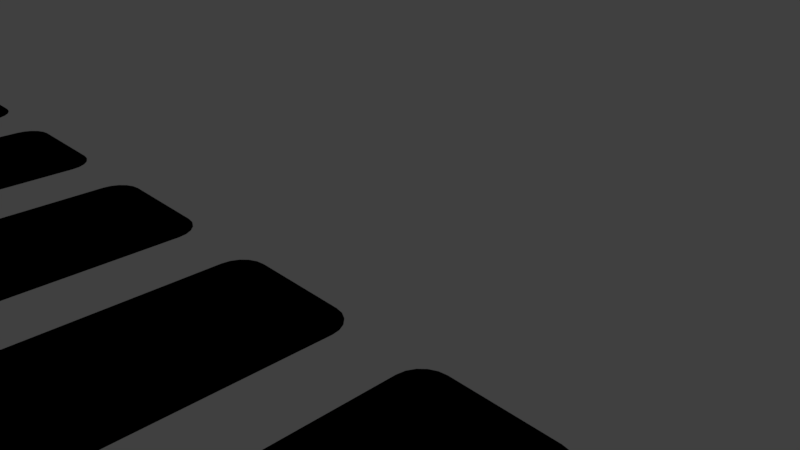 # Source: Projekty_wszystkich.blend  (saved by Blender 2.79.0; exported with 4.5.12 LTS)
import bpy
from mathutils import Matrix  # noqa: F401  (used for matrix-valued properties, if any)

bpy.ops.wm.read_factory_settings(use_empty=True)
scene = bpy.context.scene
scene.name = 'Scene'

# ---- collections
col_collection_1 = bpy.data.collections.new('Collection 1'); scene.collection.children.link(col_collection_1)

# ---- materials (node trees are filled in below, after node groups)
mat_ty = bpy.data.materials.new('tył')
mat_ty.alpha_threshold = 0.0
mat_ty.use_transparent_shadow = False
mat_ty.roughness = 0.5
mat_9 = bpy.data.materials.new('9')
mat_9.alpha_threshold = 0.0
mat_9.use_transparent_shadow = False
mat_9.roughness = 0.5
mat_8 = bpy.data.materials.new('8')
mat_8.alpha_threshold = 0.0
mat_8.use_transparent_shadow = False
mat_8.roughness = 0.5
mat_7 = bpy.data.materials.new('7')
mat_7.alpha_threshold = 0.0
mat_7.use_transparent_shadow = False
mat_7.roughness = 0.5
mat_6 = bpy.data.materials.new('6')
mat_6.alpha_threshold = 0.0
mat_6.use_transparent_shadow = False
mat_6.roughness = 0.5
mat_5 = bpy.data.materials.new('5')
mat_5.alpha_threshold = 0.0
mat_5.use_transparent_shadow = False
mat_5.diffuse_color = (0.8, 0.3211, 0.05056, 1.0)
mat_5.roughness = 0.5
mat_4 = bpy.data.materials.new('4')
mat_4.alpha_threshold = 0.0
mat_4.use_transparent_shadow = False
mat_4.roughness = 0.5
mat_3 = bpy.data.materials.new('3')
mat_3.alpha_threshold = 0.0
mat_3.use_transparent_shadow = False
mat_3.roughness = 0.5
mat_2 = bpy.data.materials.new('2')
mat_2.alpha_threshold = 0.0
mat_2.use_transparent_shadow = False
mat_2.roughness = 0.5
mat_1 = bpy.data.materials.new('1')
mat_1.alpha_threshold = 0.0
mat_1.use_transparent_shadow = False
mat_1.roughness = 0.5
mat_1.line_color = (0.0, 0.0, 0.0, 1.0)
mat_0 = bpy.data.materials.new('0')
mat_0.alpha_threshold = 0.0
mat_0.use_transparent_shadow = False
mat_0.roughness = 0.5

# ---- material node trees
mat_ty.use_nodes = True; mat_ty.node_tree.nodes.clear()
_N = mat_ty.node_tree.nodes; _L = mat_ty.node_tree.links
n0 = _N.new('NodeUndefined'); n0.name = 'Output'; n0.location = (300, 300)
n0.inputs[1].default_value = 1.0
n1 = _N.new('NodeUndefined'); n1.name = 'Material'; n1.location = (10, 300)
n1.inputs[1].default_value = (1.0, 1.0, 1.0, 1.0)
n1.inputs[2].default_value = 0.8
n1.inputs[3].default_value = (0.0, 0.0, 0.0)
n2 = _N.new('NodeUndefined'); n2.name = 'Texture'; n2.location = (-246, 241)
n2.inputs[0].default_value = (0.0, 0.0, 0.0)
_L.new(n1.outputs[0], n0.inputs[0])
_L.new(n2.outputs[1], n1.inputs[0])
mat_9.use_nodes = True; mat_9.node_tree.nodes.clear()
_N = mat_9.node_tree.nodes; _L = mat_9.node_tree.links
n0 = _N.new('NodeUndefined'); n0.name = 'Output'; n0.location = (300, 300)
n0.inputs[1].default_value = 1.0
n1 = _N.new('NodeUndefined'); n1.name = 'Texture'; n1.location = (-254, 266)
n1.inputs[0].default_value = (0.0, 0.0, 0.0)
n2 = _N.new('NodeUndefined'); n2.name = 'Material'; n2.location = (10, 300)
n2.inputs[1].default_value = (1.0, 1.0, 1.0, 1.0)
n2.inputs[2].default_value = 0.8
n2.inputs[3].default_value = (0.0, 0.0, 0.0)
_L.new(n2.outputs[0], n0.inputs[0])
_L.new(n1.outputs[1], n2.inputs[0])
mat_8.use_nodes = True; mat_8.node_tree.nodes.clear()
_N = mat_8.node_tree.nodes; _L = mat_8.node_tree.links
n0 = _N.new('NodeUndefined'); n0.name = 'Output'; n0.location = (300, 300)
n0.inputs[1].default_value = 1.0
n1 = _N.new('NodeUndefined'); n1.name = 'Material'; n1.location = (10, 300)
n1.inputs[1].default_value = (1.0, 1.0, 1.0, 1.0)
n1.inputs[2].default_value = 0.8
n1.inputs[3].default_value = (0.0, 0.0, 0.0)
n2 = _N.new('NodeUndefined'); n2.name = 'Texture'; n2.location = (-235, 259)
n2.inputs[0].default_value = (0.0, 0.0, 0.0)
_L.new(n1.outputs[0], n0.inputs[0])
_L.new(n2.outputs[1], n1.inputs[0])
mat_7.use_nodes = True; mat_7.node_tree.nodes.clear()
_N = mat_7.node_tree.nodes; _L = mat_7.node_tree.links
n0 = _N.new('NodeUndefined'); n0.name = 'Material'; n0.location = (10, 300)
n0.inputs[1].default_value = (1.0, 1.0, 1.0, 1.0)
n0.inputs[2].default_value = 0.8
n0.inputs[3].default_value = (0.0, 0.0, 0.0)
n1 = _N.new('NodeUndefined'); n1.name = 'Texture'; n1.location = (-227, 266)
n1.inputs[0].default_value = (0.0, 0.0, 0.0)
n2 = _N.new('NodeUndefined'); n2.name = 'Output'; n2.location = (300, 300)
n2.inputs[1].default_value = 1.0
_L.new(n0.outputs[0], n2.inputs[0])
_L.new(n1.outputs[1], n0.inputs[0])
mat_6.use_nodes = True; mat_6.node_tree.nodes.clear()
_N = mat_6.node_tree.nodes; _L = mat_6.node_tree.links
n0 = _N.new('NodeUndefined'); n0.name = 'Output'; n0.location = (300, 300)
n0.inputs[1].default_value = 1.0
n1 = _N.new('NodeUndefined'); n1.name = 'Texture'; n1.location = (-254, 305)
n1.inputs[0].default_value = (0.0, 0.0, 0.0)
n2 = _N.new('NodeUndefined'); n2.name = 'Material'; n2.location = (48, 303)
n2.inputs[1].default_value = (1.0, 1.0, 1.0, 1.0)
n2.inputs[2].default_value = 0.8
n2.inputs[3].default_value = (0.0, 0.0, 0.0)
_L.new(n2.outputs[0], n0.inputs[0])
_L.new(n1.outputs[1], n2.inputs[0])
mat_5.use_nodes = True; mat_5.node_tree.nodes.clear()
_N = mat_5.node_tree.nodes; _L = mat_5.node_tree.links
n0 = _N.new('NodeUndefined'); n0.name = 'Output'; n0.location = (300, 300)
n0.inputs[1].default_value = 1.0
n1 = _N.new('NodeUndefined'); n1.name = 'Material'; n1.location = (10, 300)
n1.inputs[1].default_value = (1.0, 1.0, 1.0, 1.0)
n1.inputs[2].default_value = 0.8
n1.inputs[3].default_value = (0.0, 0.0, 0.0)
n2 = _N.new('NodeUndefined'); n2.name = 'Texture'; n2.location = (-194, 281)
n2.inputs[0].default_value = (0.0, 0.0, 0.0)
_L.new(n1.outputs[0], n0.inputs[0])
_L.new(n2.outputs[1], n1.inputs[0])
mat_4.use_nodes = True; mat_4.node_tree.nodes.clear()
_N = mat_4.node_tree.nodes; _L = mat_4.node_tree.links
n0 = _N.new('NodeUndefined'); n0.name = 'Material'; n0.location = (10, 300)
n0.inputs[1].default_value = (1.0, 1.0, 1.0, 1.0)
n0.inputs[2].default_value = 0.8
n0.inputs[3].default_value = (0.0, 0.0, 0.0)
n1 = _N.new('NodeUndefined'); n1.name = 'Output'; n1.location = (300, 300)
n1.inputs[1].default_value = 1.0
n2 = _N.new('NodeUndefined'); n2.name = 'Texture'; n2.location = (-251, 259)
n2.inputs[0].default_value = (0.0, 0.0, 0.0)
_L.new(n0.outputs[0], n1.inputs[0])
_L.new(n2.outputs[1], n0.inputs[0])
mat_3.use_nodes = True; mat_3.node_tree.nodes.clear()
_N = mat_3.node_tree.nodes; _L = mat_3.node_tree.links
n0 = _N.new('NodeUndefined'); n0.name = 'Texture'; n0.location = (-202, 275)
n0.inputs[0].default_value = (0.0, 0.0, 0.0)
n1 = _N.new('NodeUndefined'); n1.name = 'Material'; n1.location = (10, 300)
n1.inputs[1].default_value = (1.0, 1.0, 1.0, 1.0)
n1.inputs[2].default_value = 0.8
n1.inputs[3].default_value = (0.0, 0.0, 0.0)
n2 = _N.new('NodeUndefined'); n2.name = 'Output'; n2.location = (300, 300)
n2.inputs[1].default_value = 1.0
_L.new(n0.outputs[1], n1.inputs[0])
_L.new(n1.outputs[0], n2.inputs[0])
mat_2.use_nodes = True; mat_2.node_tree.nodes.clear()
_N = mat_2.node_tree.nodes; _L = mat_2.node_tree.links
n0 = _N.new('NodeUndefined'); n0.name = 'Output'; n0.location = (300, 300)
n0.inputs[1].default_value = 1.0
n1 = _N.new('NodeUndefined'); n1.name = 'Material'; n1.location = (10, 300)
n1.inputs[1].default_value = (1.0, 1.0, 1.0, 1.0)
n1.inputs[2].default_value = 0.8
n1.inputs[3].default_value = (0.0, 0.0, 0.0)
n2 = _N.new('NodeUndefined'); n2.name = 'Texture'; n2.location = (-200, 256)
n2.inputs[0].default_value = (0.0, 0.0, 0.0)
_L.new(n1.outputs[0], n0.inputs[0])
_L.new(n2.outputs[1], n1.inputs[0])
mat_1.use_nodes = True; mat_1.node_tree.nodes.clear()
_N = mat_1.node_tree.nodes; _L = mat_1.node_tree.links
n0 = _N.new('NodeUndefined'); n0.name = 'Output'; n0.location = (300, 300)
n0.inputs[1].default_value = 1.0
n1 = _N.new('NodeUndefined'); n1.name = 'Material'; n1.location = (10, 300)
n1.inputs[0].default_value = (0.8, 0.8, 0.8, 1.0)
n1.inputs[1].default_value = (1.0, 1.0, 1.0, 1.0)
n1.inputs[2].default_value = 0.8
n1.inputs[3].default_value = (0.0, 0.0, 0.0)
_L.new(n1.outputs[0], n0.inputs[0])
mat_0.use_nodes = True; mat_0.node_tree.nodes.clear()
_N = mat_0.node_tree.nodes; _L = mat_0.node_tree.links
n0 = _N.new('NodeUndefined'); n0.name = 'Output'; n0.location = (278, 289)
n0.inputs[1].default_value = 1.0
n1 = _N.new('NodeUndefined'); n1.name = 'Material'; n1.location = (-12, 289)
n1.inputs[1].default_value = (1.0, 1.0, 1.0, 1.0)
n1.inputs[2].default_value = 0.8
n1.inputs[3].default_value = (0.0, 0.0, 0.0)
n2 = _N.new('NodeUndefined'); n2.name = 'Texture'; n2.location = (-239, 210)
n2.inputs[0].default_value = (0.0, 0.0, 0.0)
_L.new(n1.outputs[0], n0.inputs[0])
_L.new(n2.outputs[1], n1.inputs[0])

# ---- world
world_world = bpy.data.worlds.new('World'); scene.world = world_world
world_world.color = (0.05088, 0.05088, 0.05088)
world_world.use_sun_shadow = False
world_world.sun_shadow_jitter_overblur = 0.0
world_world.cycles.sampling_method = 'MANUAL'

# ---- cameras
cam_camera = bpy.data.cameras.new('Camera')
cam_camera.clip_end = 100.0
cam_camera.lens = 35.0
cam_camera.sensor_width = 32.0
cam_camera.sensor_height = 18.0
cam_camera.ortho_scale = 7.314
cam_camera.dof.focus_distance = 0.0
cam_camera.dof.aperture_fstop = 128.0

# ---- lights
light_lamp_001 = bpy.data.lights.new('Lamp.001', 'POINT')
light_lamp_001.transmission_factor = 0.0
light_lamp_001.cutoff_distance = 30.0
light_lamp_001.energy = 100.0
light_lamp_001.shadow_buffer_clip_start = 1.001
light_lamp_001.shadow_soft_size = 0.1
light_lamp_001.shadow_maximum_resolution = 0.006
light_lamp_001.use_absolute_resolution = True
light_point_001 = bpy.data.lights.new('Point.001', 'POINT')
light_point_001.transmission_factor = 0.0
light_point_001.energy = 100.0
light_point_001.shadow_buffer_clip_start = 0.5
light_point_001.shadow_soft_size = 0.1
light_point_001.shadow_maximum_resolution = 0.006
light_point_001.use_absolute_resolution = True
light_point = bpy.data.lights.new('Point', 'POINT')
light_point.transmission_factor = 0.0
light_point.energy = 100.0
light_point.shadow_buffer_clip_start = 0.5
light_point.shadow_soft_size = 0.1
light_point.shadow_maximum_resolution = 0.006
light_point.use_absolute_resolution = True
light_lamp = bpy.data.lights.new('Lamp', 'POINT')
light_lamp.transmission_factor = 0.0
light_lamp.cutoff_distance = 30.0
light_lamp.energy = 100.0
light_lamp.shadow_buffer_clip_start = 1.001
light_lamp.shadow_soft_size = 0.1
light_lamp.shadow_maximum_resolution = 0.006
light_lamp.use_absolute_resolution = True

# ---- meshes
me_plane_010 = bpy.data.meshes.new('Plane.010')
me_plane_010.from_pydata([(-0.7224, -2.003, 0.0), (-1.071, -1.654, 0.0), (-0.8301, -1.986, 0.0), (-0.9273, -1.936, 0.0), (-1.004, -1.859, 0.0), (-1.054, -1.762, 0.0), (0.971, -1.654, 0.0), (0.6224, -2.003, 0.0), (0.954, -1.762, 0.0), (0.9044, -1.859, 0.0), (0.8273, -1.936, 0.0), (0.7301, -1.986, 0.0), (-1.071, 1.65, 0.0), (-0.7224, 1.999, 0.0), (-1.054, 1.758, 0.0), (-1.004, 1.855, 0.0), (-0.9273, 1.932, 0.0), (-0.8301, 1.982, 0.0), (0.6224, 1.999, 0.0), (0.971, 1.65, 0.0), (0.7301, 1.982, 0.0), (0.8273, 1.932, 0.0), (0.9044, 1.855, 0.0), (0.954, 1.758, 0.0), (-1.071, -1.654, 0.01296), (-0.7224, -2.003, 0.01296), (-1.054, -1.762, 0.01296), (-1.004, -1.859, 0.01296), (-0.9273, -1.936, 0.01296), (-0.8301, -1.986, 0.01296), (-0.7224, 1.999, 0.01296), (-1.071, 1.65, 0.01296), (-0.8301, 1.982, 0.01296), (-0.9273, 1.932, 0.01296), (-1.004, 1.855, 0.01296), (-1.054, 1.758, 0.01296), (0.971, 1.65, 0.01296), (0.6224, 1.999, 0.01296), (0.954, 1.758, 0.01296), (0.9044, 1.855, 0.01296), (0.8273, 1.932, 0.01296), (0.7301, 1.982, 0.01296), (0.6224, -2.003, 0.01296), (0.971, -1.654, 0.01296), (0.7301, -1.986, 0.01296), (0.8273, -1.936, 0.01296), (0.9044, -1.859, 0.01296), (0.954, -1.762, 0.01296)], [], [(0, 7, 42, 25), (24, 26, 27, 28, 29, 25, 42, 44, 45, 46, 47, 43, 36, 38, 39, 40, 41, 37, 30, 32, 33, 34, 35, 31), (6, 19, 36, 43), (18, 13, 30, 37), (0, 2, 3, 4, 5, 1, 12, 14, 15, 16, 17, 13, 18, 20, 21, 22, 23, 19, 6, 8, 9, 10, 11, 7), (12, 31, 35, 14), (14, 35, 34, 15), (15, 34, 33, 16), (16, 33, 32, 17), (17, 32, 30, 13), (36, 19, 23, 38), (38, 23, 22, 39), (39, 22, 21, 40), (40, 21, 20, 41), (41, 20, 18, 37), (6, 43, 47, 8), (8, 47, 46, 9), (9, 46, 45, 10), (10, 45, 44, 11), (11, 44, 42, 7), (24, 1, 5, 26), (26, 5, 4, 27), (27, 4, 3, 28), (28, 3, 2, 29), (29, 2, 0, 25), (12, 1, 24, 31)])
_uv = me_plane_010.uv_layers.new(name='UVMap')
_uv.uv.foreach_set('vector', [2.071, 1.09, 2.071, 0.7558, 2.075, 0.7558, 2.075, 1.09, 0.6642, 0.9109, 0.66, 0.9378, 0.648, 0.9621, 0.6293, 0.9814, 0.6057, 0.9938, 0.5796, 0.998, 0.3297, 0.998, 0.3036, 0.9938, 0.28, 0.9814, 0.2613, 0.9621, 0.2493, 0.9378, 0.2451, 0.9109, 0.2451, 0.08514, 0.2493, 0.05822, 0.2613, 0.03393, 0.28, 0.01466, 0.3036, 0.00228, 0.3297, -0.001984, 0.5796, -0.001984, 0.6057, 0.00228, 0.6293, 0.01466, 0.648, 0.03393, 0.66, 0.05822, 0.6642, 0.08514, 2.065, 1.146, 2.065, 0.3205, 2.068, 0.3205, 2.068, 1.146, 2.075, 0.2989, 2.075, 0.6327, 2.071, 0.6327, 2.071, 0.2989, 0.3137, 0.9206, 0.2866, 0.9215, 0.2636, 0.9153, 0.2468, 0.9024, 0.238, 0.8842, 0.238, 0.8624, 0.2373, 0.1319, 0.2461, 0.1086, 0.2629, 0.08622, 0.2859, 0.06684, 0.313, 0.05239, 0.3415, 0.04428, 0.7323, 0.04532, 0.7594, 0.04434, 0.7824, 0.05059, 0.7992, 0.06346, 0.808, 0.08168, 0.808, 0.1035, 0.8087, 0.834, 0.7999, 0.8573, 0.7831, 0.8797, 0.7601, 0.899, 0.733, 0.9135, 0.7045, 0.9216, 2.071, 0.3012, 2.068, 0.3012, 2.068, 0.2743, 2.071, 0.2743, 2.071, 0.2743, 2.068, 0.2743, 2.068, 0.25, 2.071, 0.25, 2.075, 0.7069, 2.071, 0.7069, 2.071, 0.6855, 2.075, 0.6855, 2.075, 0.6855, 2.071, 0.6855, 2.071, 0.6599, 2.075, 0.6599, 2.075, 0.6599, 2.071, 0.6599, 2.071, 0.6327, 2.075, 0.6327, 2.068, 0.3205, 2.065, 0.3205, 2.065, 0.2936, 2.068, 0.2936, 2.068, 0.2936, 2.065, 0.2936, 2.065, 0.2693, 2.068, 0.2693, 2.068, 0.2693, 2.065, 0.2693, 2.065, 0.25, 2.068, 0.25, 2.071, 0.25, 2.075, 0.25, 2.075, 0.2727, 2.071, 0.2727, 2.071, 0.2727, 2.075, 0.2727, 2.075, 0.2989, 2.071, 0.2989, 2.065, 1.146, 2.068, 1.146, 2.068, 1.173, 2.065, 1.173, 2.065, 1.173, 2.068, 1.173, 2.068, 1.197, 2.065, 1.197, 2.065, 1.197, 2.068, 1.197, 2.068, 1.217, 2.065, 1.217, 2.071, 0.7069, 2.075, 0.7069, 2.075, 0.7296, 2.071, 0.7296, 2.071, 0.7296, 2.075, 0.7296, 2.075, 0.7558, 2.071, 0.7558, 2.068, 1.127, 2.071, 1.127, 2.071, 1.154, 2.068, 1.154, 2.068, 1.154, 2.071, 1.154, 2.071, 1.178, 2.068, 1.178, 2.075, 1.164, 2.071, 1.164, 2.071, 1.142, 2.075, 1.142, 2.075, 1.142, 2.071, 1.142, 2.071, 1.117, 2.075, 1.117, 2.075, 1.117, 2.071, 1.117, 2.071, 1.09, 2.075, 1.09, 2.071, 0.3012, 2.071, 1.127, 2.068, 1.127, 2.068, 0.3012])
me_plane_010.materials.append(mat_ty)
me_plane_010.materials.append(mat_9)
me_plane_010.use_remesh_preserve_volume = False
me_plane_010.use_remesh_preserve_attributes = False
me_plane_010.use_mirror_vertex_groups = False
me_plane_010.update()
me_plane_009 = bpy.data.meshes.new('Plane.009')
me_plane_009.from_pydata([(-0.7224, -2.003, 0.0), (-1.071, -1.654, 0.0), (-0.8301, -1.986, 0.0), (-0.9273, -1.936, 0.0), (-1.004, -1.859, 0.0), (-1.054, -1.762, 0.0), (0.971, -1.654, 0.0), (0.6224, -2.003, 0.0), (0.954, -1.762, 0.0), (0.9044, -1.859, 0.0), (0.8273, -1.936, 0.0), (0.7301, -1.986, 0.0), (-1.071, 1.65, 0.0), (-0.7224, 1.999, 0.0), (-1.054, 1.758, 0.0), (-1.004, 1.855, 0.0), (-0.9273, 1.932, 0.0), (-0.8301, 1.982, 0.0), (0.6224, 1.999, 0.0), (0.971, 1.65, 0.0), (0.7301, 1.982, 0.0), (0.8273, 1.932, 0.0), (0.9044, 1.855, 0.0), (0.954, 1.758, 0.0), (-1.071, -1.654, 0.01296), (-0.7224, -2.003, 0.01296), (-1.054, -1.762, 0.01296), (-1.004, -1.859, 0.01296), (-0.9273, -1.936, 0.01296), (-0.8301, -1.986, 0.01296), (-0.7224, 1.999, 0.01296), (-1.071, 1.65, 0.01296), (-0.8301, 1.982, 0.01296), (-0.9273, 1.932, 0.01296), (-1.004, 1.855, 0.01296), (-1.054, 1.758, 0.01296), (0.971, 1.65, 0.01296), (0.6224, 1.999, 0.01296), (0.954, 1.758, 0.01296), (0.9044, 1.855, 0.01296), (0.8273, 1.932, 0.01296), (0.7301, 1.982, 0.01296), (0.6224, -2.003, 0.01296), (0.971, -1.654, 0.01296), (0.7301, -1.986, 0.01296), (0.8273, -1.936, 0.01296), (0.9044, -1.859, 0.01296), (0.954, -1.762, 0.01296)], [], [(0, 7, 42, 25), (24, 26, 27, 28, 29, 25, 42, 44, 45, 46, 47, 43, 36, 38, 39, 40, 41, 37, 30, 32, 33, 34, 35, 31), (6, 19, 36, 43), (18, 13, 30, 37), (0, 2, 3, 4, 5, 1, 12, 14, 15, 16, 17, 13, 18, 20, 21, 22, 23, 19, 6, 8, 9, 10, 11, 7), (12, 31, 35, 14), (14, 35, 34, 15), (15, 34, 33, 16), (16, 33, 32, 17), (17, 32, 30, 13), (36, 19, 23, 38), (38, 23, 22, 39), (39, 22, 21, 40), (40, 21, 20, 41), (41, 20, 18, 37), (6, 43, 47, 8), (8, 47, 46, 9), (9, 46, 45, 10), (10, 45, 44, 11), (11, 44, 42, 7), (24, 1, 5, 26), (26, 5, 4, 27), (27, 4, 3, 28), (28, 3, 2, 29), (29, 2, 0, 25), (12, 1, 24, 31)])
_uv = me_plane_009.uv_layers.new(name='UVMap')
_uv.uv.foreach_set('vector', [2.071, 1.09, 2.071, 0.7558, 2.075, 0.7558, 2.075, 1.09, 0.8614, 0.9109, 0.8573, 0.9378, 0.8453, 0.9621, 0.8266, 0.9814, 0.803, 0.9938, 0.7769, 0.998, 0.2496, 0.998, 0.2235, 0.9938, 0.1999, 0.9814, 0.1812, 0.9621, 0.1692, 0.9378, 0.1651, 0.9109, 0.1651, 0.08514, 0.1692, 0.05822, 0.1812, 0.03393, 0.1999, 0.01466, 0.2235, 0.00228, 0.2496, -0.001984, 0.7769, -0.001984, 0.803, 0.00228, 0.8266, 0.01466, 0.8453, 0.03393, 0.8573, 0.05822, 0.8614, 0.08514, 2.065, 1.146, 2.065, 0.3205, 2.068, 0.3205, 2.068, 1.146, 2.075, 0.2989, 2.075, 0.6327, 2.071, 0.6327, 2.071, 0.2989, 0.3137, 0.9206, 0.2866, 0.9215, 0.2636, 0.9153, 0.2468, 0.9024, 0.238, 0.8842, 0.238, 0.8624, 0.2373, 0.1319, 0.2461, 0.1086, 0.2629, 0.08622, 0.2859, 0.06684, 0.313, 0.05239, 0.3415, 0.04428, 0.7323, 0.04532, 0.7594, 0.04434, 0.7824, 0.05059, 0.7992, 0.06346, 0.808, 0.08168, 0.808, 0.1035, 0.8087, 0.834, 0.7999, 0.8573, 0.7831, 0.8797, 0.7601, 0.899, 0.733, 0.9135, 0.7045, 0.9216, 2.071, 0.3012, 2.068, 0.3012, 2.068, 0.2743, 2.071, 0.2743, 2.071, 0.2743, 2.068, 0.2743, 2.068, 0.25, 2.071, 0.25, 2.075, 0.7069, 2.071, 0.7069, 2.071, 0.6855, 2.075, 0.6855, 2.075, 0.6855, 2.071, 0.6855, 2.071, 0.6599, 2.075, 0.6599, 2.075, 0.6599, 2.071, 0.6599, 2.071, 0.6327, 2.075, 0.6327, 2.068, 0.3205, 2.065, 0.3205, 2.065, 0.2936, 2.068, 0.2936, 2.068, 0.2936, 2.065, 0.2936, 2.065, 0.2693, 2.068, 0.2693, 2.068, 0.2693, 2.065, 0.2693, 2.065, 0.25, 2.068, 0.25, 2.071, 0.25, 2.075, 0.25, 2.075, 0.2727, 2.071, 0.2727, 2.071, 0.2727, 2.075, 0.2727, 2.075, 0.2989, 2.071, 0.2989, 2.065, 1.146, 2.068, 1.146, 2.068, 1.173, 2.065, 1.173, 2.065, 1.173, 2.068, 1.173, 2.068, 1.197, 2.065, 1.197, 2.065, 1.197, 2.068, 1.197, 2.068, 1.217, 2.065, 1.217, 2.071, 0.7069, 2.075, 0.7069, 2.075, 0.7296, 2.071, 0.7296, 2.071, 0.7296, 2.075, 0.7296, 2.075, 0.7558, 2.071, 0.7558, 2.068, 1.127, 2.071, 1.127, 2.071, 1.154, 2.068, 1.154, 2.068, 1.154, 2.071, 1.154, 2.071, 1.178, 2.068, 1.178, 2.075, 1.164, 2.071, 1.164, 2.071, 1.142, 2.075, 1.142, 2.075, 1.142, 2.071, 1.142, 2.071, 1.117, 2.075, 1.117, 2.075, 1.117, 2.071, 1.117, 2.071, 1.09, 2.075, 1.09, 2.071, 0.3012, 2.071, 1.127, 2.068, 1.127, 2.068, 0.3012])
me_plane_009.materials.append(mat_ty)
me_plane_009.materials.append(mat_8)
me_plane_009.use_remesh_preserve_volume = False
me_plane_009.use_remesh_preserve_attributes = False
me_plane_009.use_mirror_vertex_groups = False
me_plane_009.update()
me_plane_008 = bpy.data.meshes.new('Plane.008')
me_plane_008.from_pydata([(-0.7224, -2.003, 0.0), (-1.071, -1.654, 0.0), (-0.8301, -1.986, 0.0), (-0.9273, -1.936, 0.0), (-1.004, -1.859, 0.0), (-1.054, -1.762, 0.0), (0.971, -1.654, 0.0), (0.6224, -2.003, 0.0), (0.954, -1.762, 0.0), (0.9044, -1.859, 0.0), (0.8273, -1.936, 0.0), (0.7301, -1.986, 0.0), (-1.071, 1.65, 0.0), (-0.7224, 1.999, 0.0), (-1.054, 1.758, 0.0), (-1.004, 1.855, 0.0), (-0.9273, 1.932, 0.0), (-0.8301, 1.982, 0.0), (0.6224, 1.999, 0.0), (0.971, 1.65, 0.0), (0.7301, 1.982, 0.0), (0.8273, 1.932, 0.0), (0.9044, 1.855, 0.0), (0.954, 1.758, 0.0), (-1.071, -1.654, 0.01296), (-0.7224, -2.003, 0.01296), (-1.054, -1.762, 0.01296), (-1.004, -1.859, 0.01296), (-0.9273, -1.936, 0.01296), (-0.8301, -1.986, 0.01296), (-0.7224, 1.999, 0.01296), (-1.071, 1.65, 0.01296), (-0.8301, 1.982, 0.01296), (-0.9273, 1.932, 0.01296), (-1.004, 1.855, 0.01296), (-1.054, 1.758, 0.01296), (0.971, 1.65, 0.01296), (0.6224, 1.999, 0.01296), (0.954, 1.758, 0.01296), (0.9044, 1.855, 0.01296), (0.8273, 1.932, 0.01296), (0.7301, 1.982, 0.01296), (0.6224, -2.003, 0.01296), (0.971, -1.654, 0.01296), (0.7301, -1.986, 0.01296), (0.8273, -1.936, 0.01296), (0.9044, -1.859, 0.01296), (0.954, -1.762, 0.01296)], [], [(0, 7, 42, 25), (24, 26, 27, 28, 29, 25, 42, 44, 45, 46, 47, 43, 36, 38, 39, 40, 41, 37, 30, 32, 33, 34, 35, 31), (6, 19, 36, 43), (18, 13, 30, 37), (0, 2, 3, 4, 5, 1, 12, 14, 15, 16, 17, 13, 18, 20, 21, 22, 23, 19, 6, 8, 9, 10, 11, 7), (12, 31, 35, 14), (14, 35, 34, 15), (15, 34, 33, 16), (16, 33, 32, 17), (17, 32, 30, 13), (36, 19, 23, 38), (38, 23, 22, 39), (39, 22, 21, 40), (40, 21, 20, 41), (41, 20, 18, 37), (6, 43, 47, 8), (8, 47, 46, 9), (9, 46, 45, 10), (10, 45, 44, 11), (11, 44, 42, 7), (24, 1, 5, 26), (26, 5, 4, 27), (27, 4, 3, 28), (28, 3, 2, 29), (29, 2, 0, 25), (12, 1, 24, 31)])
_uv = me_plane_008.uv_layers.new(name='UVMap')
_uv.uv.foreach_set('vector', [2.071, 1.09, 2.071, 0.7558, 2.075, 0.7558, 2.075, 1.09, 0.8614, 0.9109, 0.8573, 0.9378, 0.8453, 0.9621, 0.8266, 0.9814, 0.803, 0.9938, 0.7769, 0.998, 0.2496, 0.998, 0.2235, 0.9938, 0.1999, 0.9814, 0.1812, 0.9621, 0.1692, 0.9378, 0.1651, 0.9109, 0.1651, 0.08514, 0.1692, 0.05822, 0.1812, 0.03393, 0.1999, 0.01466, 0.2235, 0.00228, 0.2496, -0.001984, 0.7769, -0.001984, 0.803, 0.00228, 0.8266, 0.01466, 0.8453, 0.03393, 0.8573, 0.05822, 0.8614, 0.08514, 2.065, 1.146, 2.065, 0.3205, 2.068, 0.3205, 2.068, 1.146, 2.075, 0.2989, 2.075, 0.6327, 2.071, 0.6327, 2.071, 0.2989, 0.3137, 0.9206, 0.2866, 0.9215, 0.2636, 0.9153, 0.2468, 0.9024, 0.238, 0.8842, 0.238, 0.8624, 0.2373, 0.1319, 0.2461, 0.1086, 0.2629, 0.08622, 0.2859, 0.06684, 0.313, 0.05239, 0.3415, 0.04428, 0.7323, 0.04532, 0.7594, 0.04434, 0.7824, 0.05059, 0.7992, 0.06346, 0.808, 0.08168, 0.808, 0.1035, 0.8087, 0.834, 0.7999, 0.8573, 0.7831, 0.8797, 0.7601, 0.899, 0.733, 0.9135, 0.7045, 0.9216, 2.071, 0.3012, 2.068, 0.3012, 2.068, 0.2743, 2.071, 0.2743, 2.071, 0.2743, 2.068, 0.2743, 2.068, 0.25, 2.071, 0.25, 2.075, 0.7069, 2.071, 0.7069, 2.071, 0.6855, 2.075, 0.6855, 2.075, 0.6855, 2.071, 0.6855, 2.071, 0.6599, 2.075, 0.6599, 2.075, 0.6599, 2.071, 0.6599, 2.071, 0.6327, 2.075, 0.6327, 2.068, 0.3205, 2.065, 0.3205, 2.065, 0.2936, 2.068, 0.2936, 2.068, 0.2936, 2.065, 0.2936, 2.065, 0.2693, 2.068, 0.2693, 2.068, 0.2693, 2.065, 0.2693, 2.065, 0.25, 2.068, 0.25, 2.071, 0.25, 2.075, 0.25, 2.075, 0.2727, 2.071, 0.2727, 2.071, 0.2727, 2.075, 0.2727, 2.075, 0.2989, 2.071, 0.2989, 2.065, 1.146, 2.068, 1.146, 2.068, 1.173, 2.065, 1.173, 2.065, 1.173, 2.068, 1.173, 2.068, 1.197, 2.065, 1.197, 2.065, 1.197, 2.068, 1.197, 2.068, 1.217, 2.065, 1.217, 2.071, 0.7069, 2.075, 0.7069, 2.075, 0.7296, 2.071, 0.7296, 2.071, 0.7296, 2.075, 0.7296, 2.075, 0.7558, 2.071, 0.7558, 2.068, 1.127, 2.071, 1.127, 2.071, 1.154, 2.068, 1.154, 2.068, 1.154, 2.071, 1.154, 2.071, 1.178, 2.068, 1.178, 2.075, 1.164, 2.071, 1.164, 2.071, 1.142, 2.075, 1.142, 2.075, 1.142, 2.071, 1.142, 2.071, 1.117, 2.075, 1.117, 2.075, 1.117, 2.071, 1.117, 2.071, 1.09, 2.075, 1.09, 2.071, 0.3012, 2.071, 1.127, 2.068, 1.127, 2.068, 0.3012])
me_plane_008.materials.append(mat_ty)
me_plane_008.materials.append(mat_7)
me_plane_008.use_remesh_preserve_volume = False
me_plane_008.use_remesh_preserve_attributes = False
me_plane_008.use_mirror_vertex_groups = False
me_plane_008.update()
me_plane_006 = bpy.data.meshes.new('Plane.006')
me_plane_006.from_pydata([(-0.7224, -2.003, 0.0), (-1.071, -1.654, 0.0), (-0.8301, -1.986, 0.0), (-0.9273, -1.936, 0.0), (-1.004, -1.859, 0.0), (-1.054, -1.762, 0.0), (0.971, -1.654, 0.0), (0.6224, -2.003, 0.0), (0.954, -1.762, 0.0), (0.9044, -1.859, 0.0), (0.8273, -1.936, 0.0), (0.7301, -1.986, 0.0), (-1.071, 1.65, 0.0), (-0.7224, 1.999, 0.0), (-1.054, 1.758, 0.0), (-1.004, 1.855, 0.0), (-0.9273, 1.932, 0.0), (-0.8301, 1.982, 0.0), (0.6224, 1.999, 0.0), (0.971, 1.65, 0.0), (0.7301, 1.982, 0.0), (0.8273, 1.932, 0.0), (0.9044, 1.855, 0.0), (0.954, 1.758, 0.0), (-1.071, -1.654, 0.01296), (-0.7224, -2.003, 0.01296), (-1.054, -1.762, 0.01296), (-1.004, -1.859, 0.01296), (-0.9273, -1.936, 0.01296), (-0.8301, -1.986, 0.01296), (-0.7224, 1.999, 0.01296), (-1.071, 1.65, 0.01296), (-0.8301, 1.982, 0.01296), (-0.9273, 1.932, 0.01296), (-1.004, 1.855, 0.01296), (-1.054, 1.758, 0.01296), (0.971, 1.65, 0.01296), (0.6224, 1.999, 0.01296), (0.954, 1.758, 0.01296), (0.9044, 1.855, 0.01296), (0.8273, 1.932, 0.01296), (0.7301, 1.982, 0.01296), (0.6224, -2.003, 0.01296), (0.971, -1.654, 0.01296), (0.7301, -1.986, 0.01296), (0.8273, -1.936, 0.01296), (0.9044, -1.859, 0.01296), (0.954, -1.762, 0.01296)], [], [(0, 7, 42, 25), (24, 26, 27, 28, 29, 25, 42, 44, 45, 46, 47, 43, 36, 38, 39, 40, 41, 37, 30, 32, 33, 34, 35, 31), (6, 19, 36, 43), (18, 13, 30, 37), (0, 2, 3, 4, 5, 1, 12, 14, 15, 16, 17, 13, 18, 20, 21, 22, 23, 19, 6, 8, 9, 10, 11, 7), (12, 31, 35, 14), (14, 35, 34, 15), (15, 34, 33, 16), (16, 33, 32, 17), (17, 32, 30, 13), (36, 19, 23, 38), (38, 23, 22, 39), (39, 22, 21, 40), (40, 21, 20, 41), (41, 20, 18, 37), (6, 43, 47, 8), (8, 47, 46, 9), (9, 46, 45, 10), (10, 45, 44, 11), (11, 44, 42, 7), (24, 1, 5, 26), (26, 5, 4, 27), (27, 4, 3, 28), (28, 3, 2, 29), (29, 2, 0, 25), (12, 1, 24, 31)])
_uv = me_plane_006.uv_layers.new(name='UVMap')
_uv.uv.foreach_set('vector', [2.071, 1.09, 2.071, 0.7558, 2.075, 0.7558, 2.075, 1.09, 0.9407, 0.7799, 0.9426, 0.801, 0.9381, 0.8214, 0.9276, 0.8392, 0.9122, 0.8528, 0.8933, 0.8606, 0.5196, 0.9489, 0.4991, 0.9504, 0.479, 0.9453, 0.4613, 0.9341, 0.4477, 0.9179, 0.4395, 0.8984, 0.2848, 0.2761, 0.2829, 0.2551, 0.2874, 0.2347, 0.2978, 0.2168, 0.3133, 0.2033, 0.3322, 0.1954, 0.7059, 0.1071, 0.7264, 0.1057, 0.7465, 0.1108, 0.7642, 0.122, 0.7778, 0.1382, 0.786, 0.1577, 2.065, 1.146, 2.065, 0.3205, 2.068, 0.3205, 2.068, 1.146, 2.075, 0.2989, 2.075, 0.6327, 2.071, 0.6327, 2.071, 0.2989, 0.3137, 0.9206, 0.2866, 0.9215, 0.2636, 0.9153, 0.2468, 0.9024, 0.238, 0.8842, 0.238, 0.8624, 0.2373, 0.1319, 0.2461, 0.1086, 0.2629, 0.08622, 0.2859, 0.06684, 0.313, 0.05239, 0.3415, 0.04428, 0.7323, 0.04532, 0.7594, 0.04434, 0.7824, 0.05059, 0.7992, 0.06346, 0.808, 0.08168, 0.808, 0.1035, 0.8087, 0.834, 0.7999, 0.8573, 0.7831, 0.8797, 0.7601, 0.899, 0.733, 0.9135, 0.7045, 0.9216, 2.071, 0.3012, 2.068, 0.3012, 2.068, 0.2743, 2.071, 0.2743, 2.071, 0.2743, 2.068, 0.2743, 2.068, 0.25, 2.071, 0.25, 2.075, 0.7069, 2.071, 0.7069, 2.071, 0.6855, 2.075, 0.6855, 2.075, 0.6855, 2.071, 0.6855, 2.071, 0.6599, 2.075, 0.6599, 2.075, 0.6599, 2.071, 0.6599, 2.071, 0.6327, 2.075, 0.6327, 2.068, 0.3205, 2.065, 0.3205, 2.065, 0.2936, 2.068, 0.2936, 2.068, 0.2936, 2.065, 0.2936, 2.065, 0.2693, 2.068, 0.2693, 2.068, 0.2693, 2.065, 0.2693, 2.065, 0.25, 2.068, 0.25, 2.071, 0.25, 2.075, 0.25, 2.075, 0.2727, 2.071, 0.2727, 2.071, 0.2727, 2.075, 0.2727, 2.075, 0.2989, 2.071, 0.2989, 2.065, 1.146, 2.068, 1.146, 2.068, 1.173, 2.065, 1.173, 2.065, 1.173, 2.068, 1.173, 2.068, 1.197, 2.065, 1.197, 2.065, 1.197, 2.068, 1.197, 2.068, 1.217, 2.065, 1.217, 2.071, 0.7069, 2.075, 0.7069, 2.075, 0.7296, 2.071, 0.7296, 2.071, 0.7296, 2.075, 0.7296, 2.075, 0.7558, 2.071, 0.7558, 2.068, 1.127, 2.071, 1.127, 2.071, 1.154, 2.068, 1.154, 2.068, 1.154, 2.071, 1.154, 2.071, 1.178, 2.068, 1.178, 2.075, 1.164, 2.071, 1.164, 2.071, 1.142, 2.075, 1.142, 2.075, 1.142, 2.071, 1.142, 2.071, 1.117, 2.075, 1.117, 2.075, 1.117, 2.071, 1.117, 2.071, 1.09, 2.075, 1.09, 2.071, 0.3012, 2.071, 1.127, 2.068, 1.127, 2.068, 0.3012])
me_plane_006.materials.append(mat_ty)
me_plane_006.materials.append(mat_6)
me_plane_006.use_remesh_preserve_volume = False
me_plane_006.use_remesh_preserve_attributes = False
me_plane_006.use_mirror_vertex_groups = False
me_plane_006.update()
me_plane_005 = bpy.data.meshes.new('Plane.005')
me_plane_005.from_pydata([(-0.7224, -2.003, 0.0), (-1.071, -1.654, 0.0), (-0.8301, -1.986, 0.0), (-0.9273, -1.936, 0.0), (-1.004, -1.859, 0.0), (-1.054, -1.762, 0.0), (0.971, -1.654, 0.0), (0.6224, -2.003, 0.0), (0.954, -1.762, 0.0), (0.9044, -1.859, 0.0), (0.8273, -1.936, 0.0), (0.7301, -1.986, 0.0), (-1.071, 1.65, 0.0), (-0.7224, 1.999, 0.0), (-1.054, 1.758, 0.0), (-1.004, 1.855, 0.0), (-0.9273, 1.932, 0.0), (-0.8301, 1.982, 0.0), (0.6224, 1.999, 0.0), (0.971, 1.65, 0.0), (0.7301, 1.982, 0.0), (0.8273, 1.932, 0.0), (0.9044, 1.855, 0.0), (0.954, 1.758, 0.0), (-1.071, -1.654, 0.01296), (-0.7224, -2.003, 0.01296), (-1.054, -1.762, 0.01296), (-1.004, -1.859, 0.01296), (-0.9273, -1.936, 0.01296), (-0.8301, -1.986, 0.01296), (-0.7224, 1.999, 0.01296), (-1.071, 1.65, 0.01296), (-0.8301, 1.982, 0.01296), (-0.9273, 1.932, 0.01296), (-1.004, 1.855, 0.01296), (-1.054, 1.758, 0.01296), (0.971, 1.65, 0.01296), (0.6224, 1.999, 0.01296), (0.954, 1.758, 0.01296), (0.9044, 1.855, 0.01296), (0.8273, 1.932, 0.01296), (0.7301, 1.982, 0.01296), (0.6224, -2.003, 0.01296), (0.971, -1.654, 0.01296), (0.7301, -1.986, 0.01296), (0.8273, -1.936, 0.01296), (0.9044, -1.859, 0.01296), (0.954, -1.762, 0.01296)], [], [(0, 7, 42, 25), (24, 26, 27, 28, 29, 25, 42, 44, 45, 46, 47, 43, 36, 38, 39, 40, 41, 37, 30, 32, 33, 34, 35, 31), (6, 19, 36, 43), (18, 13, 30, 37), (0, 2, 3, 4, 5, 1, 12, 14, 15, 16, 17, 13, 18, 20, 21, 22, 23, 19, 6, 8, 9, 10, 11, 7), (12, 31, 35, 14), (14, 35, 34, 15), (15, 34, 33, 16), (16, 33, 32, 17), (17, 32, 30, 13), (36, 19, 23, 38), (38, 23, 22, 39), (39, 22, 21, 40), (40, 21, 20, 41), (41, 20, 18, 37), (6, 43, 47, 8), (8, 47, 46, 9), (9, 46, 45, 10), (10, 45, 44, 11), (11, 44, 42, 7), (24, 1, 5, 26), (26, 5, 4, 27), (27, 4, 3, 28), (28, 3, 2, 29), (29, 2, 0, 25), (12, 1, 24, 31)])
me_plane_005.polygons.foreach_set('material_index', [0, 1, 0, 0, 0, 0, 0, 0, 0, 0, 0, 0, 0, 0, 0, 0, 0, 0, 0, 0, 0, 0, 0, 0, 0, 0])
_uv = me_plane_005.uv_layers.new(name='UVMap')
_uv.uv.foreach_set('vector', [2.071, 1.09, 2.071, 0.7558, 2.075, 0.7558, 2.075, 1.09, 0.8495, 0.9109, 0.8454, 0.9378, 0.8334, 0.9621, 0.8147, 0.9814, 0.7911, 0.9938, 0.7649, 0.998, 0.269, 0.998, 0.2428, 0.9938, 0.2193, 0.9814, 0.2005, 0.9621, 0.1885, 0.9378, 0.1844, 0.9109, 0.1844, 0.08514, 0.1885, 0.05822, 0.2005, 0.03393, 0.2193, 0.01466, 0.2428, 0.00228, 0.269, -0.001984, 0.7649, -0.001984, 0.7911, 0.00228, 0.8147, 0.01466, 0.8334, 0.03393, 0.8454, 0.05822, 0.8495, 0.08514, 2.065, 1.146, 2.065, 0.3205, 2.068, 0.3205, 2.068, 1.146, 2.075, 0.2989, 2.075, 0.6327, 2.071, 0.6327, 2.071, 0.2989, 0.3137, 0.9206, 0.2866, 0.9215, 0.2636, 0.9153, 0.2468, 0.9024, 0.238, 0.8842, 0.238, 0.8624, 0.2373, 0.1319, 0.2461, 0.1086, 0.2629, 0.08622, 0.2859, 0.06684, 0.313, 0.05239, 0.3415, 0.04428, 0.7323, 0.04532, 0.7594, 0.04434, 0.7824, 0.05059, 0.7992, 0.06346, 0.808, 0.08168, 0.808, 0.1035, 0.8087, 0.834, 0.7999, 0.8573, 0.7831, 0.8797, 0.7601, 0.899, 0.733, 0.9135, 0.7045, 0.9216, 2.071, 0.3012, 2.068, 0.3012, 2.068, 0.2743, 2.071, 0.2743, 2.071, 0.2743, 2.068, 0.2743, 2.068, 0.25, 2.071, 0.25, 2.075, 0.7069, 2.071, 0.7069, 2.071, 0.6855, 2.075, 0.6855, 2.075, 0.6855, 2.071, 0.6855, 2.071, 0.6599, 2.075, 0.6599, 2.075, 0.6599, 2.071, 0.6599, 2.071, 0.6327, 2.075, 0.6327, 2.068, 0.3205, 2.065, 0.3205, 2.065, 0.2936, 2.068, 0.2936, 2.068, 0.2936, 2.065, 0.2936, 2.065, 0.2693, 2.068, 0.2693, 2.068, 0.2693, 2.065, 0.2693, 2.065, 0.25, 2.068, 0.25, 2.071, 0.25, 2.075, 0.25, 2.075, 0.2727, 2.071, 0.2727, 2.071, 0.2727, 2.075, 0.2727, 2.075, 0.2989, 2.071, 0.2989, 2.065, 1.146, 2.068, 1.146, 2.068, 1.173, 2.065, 1.173, 2.065, 1.173, 2.068, 1.173, 2.068, 1.197, 2.065, 1.197, 2.065, 1.197, 2.068, 1.197, 2.068, 1.217, 2.065, 1.217, 2.071, 0.7069, 2.075, 0.7069, 2.075, 0.7296, 2.071, 0.7296, 2.071, 0.7296, 2.075, 0.7296, 2.075, 0.7558, 2.071, 0.7558, 2.068, 1.127, 2.071, 1.127, 2.071, 1.154, 2.068, 1.154, 2.068, 1.154, 2.071, 1.154, 2.071, 1.178, 2.068, 1.178, 2.075, 1.164, 2.071, 1.164, 2.071, 1.142, 2.075, 1.142, 2.075, 1.142, 2.071, 1.142, 2.071, 1.117, 2.075, 1.117, 2.075, 1.117, 2.071, 1.117, 2.071, 1.09, 2.075, 1.09, 2.071, 0.3012, 2.071, 1.127, 2.068, 1.127, 2.068, 0.3012])
me_plane_005.materials.append(mat_ty)
me_plane_005.materials.append(mat_5)
me_plane_005.use_remesh_preserve_volume = False
me_plane_005.use_remesh_preserve_attributes = False
me_plane_005.use_mirror_vertex_groups = False
me_plane_005.update()
me_plane_004 = bpy.data.meshes.new('Plane.004')
me_plane_004.from_pydata([(-0.7224, -2.003, 0.0), (-1.071, -1.654, 0.0), (-0.8301, -1.986, 0.0), (-0.9273, -1.936, 0.0), (-1.004, -1.859, 0.0), (-1.054, -1.762, 0.0), (0.971, -1.654, 0.0), (0.6224, -2.003, 0.0), (0.954, -1.762, 0.0), (0.9044, -1.859, 0.0), (0.8273, -1.936, 0.0), (0.7301, -1.986, 0.0), (-1.071, 1.65, 0.0), (-0.7224, 1.999, 0.0), (-1.054, 1.758, 0.0), (-1.004, 1.855, 0.0), (-0.9273, 1.932, 0.0), (-0.8301, 1.982, 0.0), (0.6224, 1.999, 0.0), (0.971, 1.65, 0.0), (0.7301, 1.982, 0.0), (0.8273, 1.932, 0.0), (0.9044, 1.855, 0.0), (0.954, 1.758, 0.0), (-1.071, -1.654, 0.01296), (-0.7224, -2.003, 0.01296), (-1.054, -1.762, 0.01296), (-1.004, -1.859, 0.01296), (-0.9273, -1.936, 0.01296), (-0.8301, -1.986, 0.01296), (-0.7224, 1.999, 0.01296), (-1.071, 1.65, 0.01296), (-0.8301, 1.982, 0.01296), (-0.9273, 1.932, 0.01296), (-1.004, 1.855, 0.01296), (-1.054, 1.758, 0.01296), (0.971, 1.65, 0.01296), (0.6224, 1.999, 0.01296), (0.954, 1.758, 0.01296), (0.9044, 1.855, 0.01296), (0.8273, 1.932, 0.01296), (0.7301, 1.982, 0.01296), (0.6224, -2.003, 0.01296), (0.971, -1.654, 0.01296), (0.7301, -1.986, 0.01296), (0.8273, -1.936, 0.01296), (0.9044, -1.859, 0.01296), (0.954, -1.762, 0.01296)], [], [(0, 7, 42, 25), (24, 26, 27, 28, 29, 25, 42, 44, 45, 46, 47, 43, 36, 38, 39, 40, 41, 37, 30, 32, 33, 34, 35, 31), (6, 19, 36, 43), (18, 13, 30, 37), (0, 2, 3, 4, 5, 1, 12, 14, 15, 16, 17, 13, 18, 20, 21, 22, 23, 19, 6, 8, 9, 10, 11, 7), (12, 31, 35, 14), (14, 35, 34, 15), (15, 34, 33, 16), (16, 33, 32, 17), (17, 32, 30, 13), (36, 19, 23, 38), (38, 23, 22, 39), (39, 22, 21, 40), (40, 21, 20, 41), (41, 20, 18, 37), (6, 43, 47, 8), (8, 47, 46, 9), (9, 46, 45, 10), (10, 45, 44, 11), (11, 44, 42, 7), (24, 1, 5, 26), (26, 5, 4, 27), (27, 4, 3, 28), (28, 3, 2, 29), (29, 2, 0, 25), (12, 1, 24, 31)])
me_plane_004.polygons.foreach_set('material_index', [0, 0, 0, 0, 1, 0, 0, 0, 0, 0, 0, 0, 0, 0, 0, 0, 0, 0, 0, 0, 0, 0, 0, 0, 0, 0])
_uv = me_plane_004.uv_layers.new(name='UVMap')
_uv.uv.foreach_set('vector', [2.071, 1.09, 2.071, 0.7558, 2.075, 0.7558, 2.075, 1.09, 0.8495, 0.9109, 0.8454, 0.9378, 0.8334, 0.9621, 0.8147, 0.9814, 0.7911, 0.9938, 0.7649, 0.998, 0.269, 0.998, 0.2428, 0.9938, 0.2193, 0.9814, 0.2005, 0.9621, 0.1885, 0.9378, 0.1844, 0.9109, 0.1844, 0.08514, 0.1885, 0.05822, 0.2005, 0.03393, 0.2193, 0.01466, 0.2428, 0.00228, 0.269, -0.001984, 0.7649, -0.001984, 0.7911, 0.00228, 0.8147, 0.01466, 0.8334, 0.03393, 0.8454, 0.05822, 0.8495, 0.08514, 2.065, 1.146, 2.065, 0.3205, 2.068, 0.3205, 2.068, 1.146, 2.075, 0.2989, 2.075, 0.6327, 2.071, 0.6327, 2.071, 0.2989, 0.3137, 0.9206, 0.2866, 0.9215, 0.2636, 0.9153, 0.2468, 0.9024, 0.238, 0.8842, 0.238, 0.8624, 0.2373, 0.1319, 0.2461, 0.1086, 0.2629, 0.08622, 0.2859, 0.06684, 0.313, 0.05239, 0.3415, 0.04428, 0.7323, 0.04532, 0.7594, 0.04434, 0.7824, 0.05059, 0.7992, 0.06346, 0.808, 0.08168, 0.808, 0.1035, 0.8087, 0.834, 0.7999, 0.8573, 0.7831, 0.8797, 0.7601, 0.899, 0.733, 0.9135, 0.7045, 0.9216, 2.071, 0.3012, 2.068, 0.3012, 2.068, 0.2743, 2.071, 0.2743, 2.071, 0.2743, 2.068, 0.2743, 2.068, 0.25, 2.071, 0.25, 2.075, 0.7069, 2.071, 0.7069, 2.071, 0.6855, 2.075, 0.6855, 2.075, 0.6855, 2.071, 0.6855, 2.071, 0.6599, 2.075, 0.6599, 2.075, 0.6599, 2.071, 0.6599, 2.071, 0.6327, 2.075, 0.6327, 2.068, 0.3205, 2.065, 0.3205, 2.065, 0.2936, 2.068, 0.2936, 2.068, 0.2936, 2.065, 0.2936, 2.065, 0.2693, 2.068, 0.2693, 2.068, 0.2693, 2.065, 0.2693, 2.065, 0.25, 2.068, 0.25, 2.071, 0.25, 2.075, 0.25, 2.075, 0.2727, 2.071, 0.2727, 2.071, 0.2727, 2.075, 0.2727, 2.075, 0.2989, 2.071, 0.2989, 2.065, 1.146, 2.068, 1.146, 2.068, 1.173, 2.065, 1.173, 2.065, 1.173, 2.068, 1.173, 2.068, 1.197, 2.065, 1.197, 2.065, 1.197, 2.068, 1.197, 2.068, 1.217, 2.065, 1.217, 2.071, 0.7069, 2.075, 0.7069, 2.075, 0.7296, 2.071, 0.7296, 2.071, 0.7296, 2.075, 0.7296, 2.075, 0.7558, 2.071, 0.7558, 2.068, 1.127, 2.071, 1.127, 2.071, 1.154, 2.068, 1.154, 2.068, 1.154, 2.071, 1.154, 2.071, 1.178, 2.068, 1.178, 2.075, 1.164, 2.071, 1.164, 2.071, 1.142, 2.075, 1.142, 2.075, 1.142, 2.071, 1.142, 2.071, 1.117, 2.075, 1.117, 2.075, 1.117, 2.071, 1.117, 2.071, 1.09, 2.075, 1.09, 2.071, 0.3012, 2.071, 1.127, 2.068, 1.127, 2.068, 0.3012])
me_plane_004.materials.append(mat_4)
me_plane_004.materials.append(mat_ty)
me_plane_004.use_remesh_preserve_volume = False
me_plane_004.use_remesh_preserve_attributes = False
me_plane_004.use_mirror_vertex_groups = False
me_plane_004.update()
me_plane_003 = bpy.data.meshes.new('Plane.003')
me_plane_003.from_pydata([(-0.7224, -2.003, 0.0), (-1.071, -1.654, 0.0), (-0.8301, -1.986, 0.0), (-0.9273, -1.936, 0.0), (-1.004, -1.859, 0.0), (-1.054, -1.762, 0.0), (0.971, -1.654, 0.0), (0.6224, -2.003, 0.0), (0.954, -1.762, 0.0), (0.9044, -1.859, 0.0), (0.8273, -1.936, 0.0), (0.7301, -1.986, 0.0), (-1.071, 1.65, 0.0), (-0.7224, 1.999, 0.0), (-1.054, 1.758, 0.0), (-1.004, 1.855, 0.0), (-0.9273, 1.932, 0.0), (-0.8301, 1.982, 0.0), (0.6224, 1.999, 0.0), (0.971, 1.65, 0.0), (0.7301, 1.982, 0.0), (0.8273, 1.932, 0.0), (0.9044, 1.855, 0.0), (0.954, 1.758, 0.0), (-1.071, -1.654, 0.01296), (-0.7224, -2.003, 0.01296), (-1.054, -1.762, 0.01296), (-1.004, -1.859, 0.01296), (-0.9273, -1.936, 0.01296), (-0.8301, -1.986, 0.01296), (-0.7224, 1.999, 0.01296), (-1.071, 1.65, 0.01296), (-0.8301, 1.982, 0.01296), (-0.9273, 1.932, 0.01296), (-1.004, 1.855, 0.01296), (-1.054, 1.758, 0.01296), (0.971, 1.65, 0.01296), (0.6224, 1.999, 0.01296), (0.954, 1.758, 0.01296), (0.9044, 1.855, 0.01296), (0.8273, 1.932, 0.01296), (0.7301, 1.982, 0.01296), (0.6224, -2.003, 0.01296), (0.971, -1.654, 0.01296), (0.7301, -1.986, 0.01296), (0.8273, -1.936, 0.01296), (0.9044, -1.859, 0.01296), (0.954, -1.762, 0.01296)], [], [(0, 7, 42, 25), (24, 26, 27, 28, 29, 25, 42, 44, 45, 46, 47, 43, 36, 38, 39, 40, 41, 37, 30, 32, 33, 34, 35, 31), (6, 19, 36, 43), (18, 13, 30, 37), (0, 2, 3, 4, 5, 1, 12, 14, 15, 16, 17, 13, 18, 20, 21, 22, 23, 19, 6, 8, 9, 10, 11, 7), (12, 31, 35, 14), (14, 35, 34, 15), (15, 34, 33, 16), (16, 33, 32, 17), (17, 32, 30, 13), (36, 19, 23, 38), (38, 23, 22, 39), (39, 22, 21, 40), (40, 21, 20, 41), (41, 20, 18, 37), (6, 43, 47, 8), (8, 47, 46, 9), (9, 46, 45, 10), (10, 45, 44, 11), (11, 44, 42, 7), (24, 1, 5, 26), (26, 5, 4, 27), (27, 4, 3, 28), (28, 3, 2, 29), (29, 2, 0, 25), (12, 1, 24, 31)])
me_plane_003.polygons.foreach_set('material_index', [0, 0, 0, 0, 1, 0, 0, 0, 0, 0, 0, 0, 0, 0, 0, 0, 0, 0, 0, 0, 0, 0, 0, 0, 0, 0])
_uv = me_plane_003.uv_layers.new(name='UVMap')
_uv.uv.foreach_set('vector', [2.071, 1.09, 2.071, 0.7558, 2.075, 0.7558, 2.075, 1.09, 0.9077, 0.9109, 0.9036, 0.9378, 0.8916, 0.9621, 0.8729, 0.9814, 0.8493, 0.9938, 0.8232, 0.998, 0.1733, 0.998, 0.1472, 0.9938, 0.1236, 0.9814, 0.1049, 0.9621, 0.0929, 0.9378, 0.08876, 0.9109, 0.08876, 0.08514, 0.0929, 0.05822, 0.1049, 0.03393, 0.1236, 0.01466, 0.1472, 0.00228, 0.1733, -0.001984, 0.8232, -0.001984, 0.8493, 0.00228, 0.8729, 0.01466, 0.8916, 0.03393, 0.9036, 0.05822, 0.9077, 0.08514, 2.065, 1.146, 2.065, 0.3205, 2.068, 0.3205, 2.068, 1.146, 2.075, 0.2989, 2.075, 0.6327, 2.071, 0.6327, 2.071, 0.2989, 0.3137, 0.9206, 0.2866, 0.9215, 0.2636, 0.9153, 0.2468, 0.9024, 0.238, 0.8842, 0.238, 0.8624, 0.2373, 0.1319, 0.2461, 0.1086, 0.2629, 0.08622, 0.2859, 0.06684, 0.313, 0.05239, 0.3415, 0.04428, 0.7323, 0.04532, 0.7594, 0.04434, 0.7824, 0.05059, 0.7992, 0.06346, 0.808, 0.08168, 0.808, 0.1035, 0.8087, 0.834, 0.7999, 0.8573, 0.7831, 0.8797, 0.7601, 0.899, 0.733, 0.9135, 0.7045, 0.9216, 2.071, 0.3012, 2.068, 0.3012, 2.068, 0.2743, 2.071, 0.2743, 2.071, 0.2743, 2.068, 0.2743, 2.068, 0.25, 2.071, 0.25, 2.075, 0.7069, 2.071, 0.7069, 2.071, 0.6855, 2.075, 0.6855, 2.075, 0.6855, 2.071, 0.6855, 2.071, 0.6599, 2.075, 0.6599, 2.075, 0.6599, 2.071, 0.6599, 2.071, 0.6327, 2.075, 0.6327, 2.068, 0.3205, 2.065, 0.3205, 2.065, 0.2936, 2.068, 0.2936, 2.068, 0.2936, 2.065, 0.2936, 2.065, 0.2693, 2.068, 0.2693, 2.068, 0.2693, 2.065, 0.2693, 2.065, 0.25, 2.068, 0.25, 2.071, 0.25, 2.075, 0.25, 2.075, 0.2727, 2.071, 0.2727, 2.071, 0.2727, 2.075, 0.2727, 2.075, 0.2989, 2.071, 0.2989, 2.065, 1.146, 2.068, 1.146, 2.068, 1.173, 2.065, 1.173, 2.065, 1.173, 2.068, 1.173, 2.068, 1.197, 2.065, 1.197, 2.065, 1.197, 2.068, 1.197, 2.068, 1.217, 2.065, 1.217, 2.071, 0.7069, 2.075, 0.7069, 2.075, 0.7296, 2.071, 0.7296, 2.071, 0.7296, 2.075, 0.7296, 2.075, 0.7558, 2.071, 0.7558, 2.068, 1.127, 2.071, 1.127, 2.071, 1.154, 2.068, 1.154, 2.068, 1.154, 2.071, 1.154, 2.071, 1.178, 2.068, 1.178, 2.075, 1.164, 2.071, 1.164, 2.071, 1.142, 2.075, 1.142, 2.075, 1.142, 2.071, 1.142, 2.071, 1.117, 2.075, 1.117, 2.075, 1.117, 2.071, 1.117, 2.071, 1.09, 2.075, 1.09, 2.071, 0.3012, 2.071, 1.127, 2.068, 1.127, 2.068, 0.3012])
me_plane_003.materials.append(mat_3)
me_plane_003.materials.append(mat_ty)
me_plane_003.use_remesh_preserve_volume = False
me_plane_003.use_remesh_preserve_attributes = False
me_plane_003.use_mirror_vertex_groups = False
me_plane_003.update()
me_plane_002 = bpy.data.meshes.new('Plane.002')
me_plane_002.from_pydata([(-0.7224, -2.003, 0.0), (-1.071, -1.654, 0.0), (-0.8301, -1.986, 0.0), (-0.9273, -1.936, 0.0), (-1.004, -1.859, 0.0), (-1.054, -1.762, 0.0), (0.971, -1.654, 0.0), (0.6224, -2.003, 0.0), (0.954, -1.762, 0.0), (0.9044, -1.859, 0.0), (0.8273, -1.936, 0.0), (0.7301, -1.986, 0.0), (-1.071, 1.65, 0.0), (-0.7224, 1.999, 0.0), (-1.054, 1.758, 0.0), (-1.004, 1.855, 0.0), (-0.9273, 1.932, 0.0), (-0.8301, 1.982, 0.0), (0.6224, 1.999, 0.0), (0.971, 1.65, 0.0), (0.7301, 1.982, 0.0), (0.8273, 1.932, 0.0), (0.9044, 1.855, 0.0), (0.954, 1.758, 0.0), (-1.071, -1.654, 0.01296), (-0.7224, -2.003, 0.01296), (-1.054, -1.762, 0.01296), (-1.004, -1.859, 0.01296), (-0.9273, -1.936, 0.01296), (-0.8301, -1.986, 0.01296), (-0.7224, 1.999, 0.01296), (-1.071, 1.65, 0.01296), (-0.8301, 1.982, 0.01296), (-0.9273, 1.932, 0.01296), (-1.004, 1.855, 0.01296), (-1.054, 1.758, 0.01296), (0.971, 1.65, 0.01296), (0.6224, 1.999, 0.01296), (0.954, 1.758, 0.01296), (0.9044, 1.855, 0.01296), (0.8273, 1.932, 0.01296), (0.7301, 1.982, 0.01296), (0.6224, -2.003, 0.01296), (0.971, -1.654, 0.01296), (0.7301, -1.986, 0.01296), (0.8273, -1.936, 0.01296), (0.9044, -1.859, 0.01296), (0.954, -1.762, 0.01296)], [], [(0, 7, 42, 25), (24, 26, 27, 28, 29, 25, 42, 44, 45, 46, 47, 43, 36, 38, 39, 40, 41, 37, 30, 32, 33, 34, 35, 31), (6, 19, 36, 43), (18, 13, 30, 37), (0, 2, 3, 4, 5, 1, 12, 14, 15, 16, 17, 13, 18, 20, 21, 22, 23, 19, 6, 8, 9, 10, 11, 7), (12, 31, 35, 14), (14, 35, 34, 15), (15, 34, 33, 16), (16, 33, 32, 17), (17, 32, 30, 13), (36, 19, 23, 38), (38, 23, 22, 39), (39, 22, 21, 40), (40, 21, 20, 41), (41, 20, 18, 37), (6, 43, 47, 8), (8, 47, 46, 9), (9, 46, 45, 10), (10, 45, 44, 11), (11, 44, 42, 7), (24, 1, 5, 26), (26, 5, 4, 27), (27, 4, 3, 28), (28, 3, 2, 29), (29, 2, 0, 25), (12, 1, 24, 31)])
me_plane_002.polygons.foreach_set('material_index', [0, 0, 0, 0, 1, 0, 0, 0, 0, 0, 0, 0, 0, 0, 0, 0, 0, 0, 0, 0, 0, 0, 0, 0, 0, 0])
_uv = me_plane_002.uv_layers.new(name='UVMap')
_uv.uv.foreach_set('vector', [2.071, 1.09, 2.071, 0.7558, 2.075, 0.7558, 2.075, 1.09, 0.7019, 0.9109, 0.6978, 0.9378, 0.6858, 0.9621, 0.6671, 0.9814, 0.6435, 0.9938, 0.6174, 0.998, 0.4555, 0.998, 0.4294, 0.9938, 0.4058, 0.9814, 0.3871, 0.9621, 0.3751, 0.9378, 0.371, 0.9109, 0.371, 0.08514, 0.3751, 0.05822, 0.3871, 0.03393, 0.4058, 0.01466, 0.4294, 0.00228, 0.4555, -0.001984, 0.6174, -0.001984, 0.6435, 0.00228, 0.6671, 0.01466, 0.6858, 0.03393, 0.6978, 0.05822, 0.7019, 0.08514, 2.065, 1.146, 2.065, 0.3205, 2.068, 0.3205, 2.068, 1.146, 2.075, 0.2989, 2.075, 0.6327, 2.071, 0.6327, 2.071, 0.2989, 0.3137, 0.9206, 0.2866, 0.9215, 0.2636, 0.9153, 0.2468, 0.9024, 0.238, 0.8842, 0.238, 0.8624, 0.2373, 0.1319, 0.2461, 0.1086, 0.2629, 0.08622, 0.2859, 0.06684, 0.313, 0.05239, 0.3415, 0.04428, 0.7323, 0.04532, 0.7594, 0.04434, 0.7824, 0.05059, 0.7992, 0.06346, 0.808, 0.08168, 0.808, 0.1035, 0.8087, 0.834, 0.7999, 0.8573, 0.7831, 0.8797, 0.7601, 0.899, 0.733, 0.9135, 0.7045, 0.9216, 2.071, 0.3012, 2.068, 0.3012, 2.068, 0.2743, 2.071, 0.2743, 2.071, 0.2743, 2.068, 0.2743, 2.068, 0.25, 2.071, 0.25, 2.075, 0.7069, 2.071, 0.7069, 2.071, 0.6855, 2.075, 0.6855, 2.075, 0.6855, 2.071, 0.6855, 2.071, 0.6599, 2.075, 0.6599, 2.075, 0.6599, 2.071, 0.6599, 2.071, 0.6327, 2.075, 0.6327, 2.068, 0.3205, 2.065, 0.3205, 2.065, 0.2936, 2.068, 0.2936, 2.068, 0.2936, 2.065, 0.2936, 2.065, 0.2693, 2.068, 0.2693, 2.068, 0.2693, 2.065, 0.2693, 2.065, 0.25, 2.068, 0.25, 2.071, 0.25, 2.075, 0.25, 2.075, 0.2727, 2.071, 0.2727, 2.071, 0.2727, 2.075, 0.2727, 2.075, 0.2989, 2.071, 0.2989, 2.065, 1.146, 2.068, 1.146, 2.068, 1.173, 2.065, 1.173, 2.065, 1.173, 2.068, 1.173, 2.068, 1.197, 2.065, 1.197, 2.065, 1.197, 2.068, 1.197, 2.068, 1.217, 2.065, 1.217, 2.071, 0.7069, 2.075, 0.7069, 2.075, 0.7296, 2.071, 0.7296, 2.071, 0.7296, 2.075, 0.7296, 2.075, 0.7558, 2.071, 0.7558, 2.068, 1.127, 2.071, 1.127, 2.071, 1.154, 2.068, 1.154, 2.068, 1.154, 2.071, 1.154, 2.071, 1.178, 2.068, 1.178, 2.075, 1.164, 2.071, 1.164, 2.071, 1.142, 2.075, 1.142, 2.075, 1.142, 2.071, 1.142, 2.071, 1.117, 2.075, 1.117, 2.075, 1.117, 2.071, 1.117, 2.071, 1.09, 2.075, 1.09, 2.071, 0.3012, 2.071, 1.127, 2.068, 1.127, 2.068, 0.3012])
me_plane_002.materials.append(mat_2)
me_plane_002.materials.append(mat_ty)
me_plane_002.use_remesh_preserve_volume = False
me_plane_002.use_remesh_preserve_attributes = False
me_plane_002.use_mirror_vertex_groups = False
me_plane_002.update()
me_plane_001 = bpy.data.meshes.new('Plane.001')
me_plane_001.from_pydata([(-0.7224, -2.003, 0.0), (-1.071, -1.654, 0.0), (-0.8301, -1.986, 0.0), (-0.9273, -1.936, 0.0), (-1.004, -1.859, 0.0), (-1.054, -1.762, 0.0), (0.971, -1.654, 0.0), (0.6224, -2.003, 0.0), (0.954, -1.762, 0.0), (0.9044, -1.859, 0.0), (0.8273, -1.936, 0.0), (0.7301, -1.986, 0.0), (-1.071, 1.65, 0.0), (-0.7224, 1.999, 0.0), (-1.054, 1.758, 0.0), (-1.004, 1.855, 0.0), (-0.9273, 1.932, 0.0), (-0.8301, 1.982, 0.0), (0.6224, 1.999, 0.0), (0.971, 1.65, 0.0), (0.7301, 1.982, 0.0), (0.8273, 1.932, 0.0), (0.9044, 1.855, 0.0), (0.954, 1.758, 0.0), (-1.071, -1.654, 0.01296), (-0.7224, -2.003, 0.01296), (-1.054, -1.762, 0.01296), (-1.004, -1.859, 0.01296), (-0.9273, -1.936, 0.01296), (-0.8301, -1.986, 0.01296), (-0.7224, 1.999, 0.01296), (-1.071, 1.65, 0.01296), (-0.8301, 1.982, 0.01296), (-0.9273, 1.932, 0.01296), (-1.004, 1.855, 0.01296), (-1.054, 1.758, 0.01296), (0.971, 1.65, 0.01296), (0.6224, 1.999, 0.01296), (0.954, 1.758, 0.01296), (0.9044, 1.855, 0.01296), (0.8273, 1.932, 0.01296), (0.7301, 1.982, 0.01296), (0.6224, -2.003, 0.01296), (0.971, -1.654, 0.01296), (0.7301, -1.986, 0.01296), (0.8273, -1.936, 0.01296), (0.9044, -1.859, 0.01296), (0.954, -1.762, 0.01296)], [], [(0, 7, 42, 25), (24, 26, 27, 28, 29, 25, 42, 44, 45, 46, 47, 43, 36, 38, 39, 40, 41, 37, 30, 32, 33, 34, 35, 31), (6, 19, 36, 43), (18, 13, 30, 37), (0, 2, 3, 4, 5, 1, 12, 14, 15, 16, 17, 13, 18, 20, 21, 22, 23, 19, 6, 8, 9, 10, 11, 7), (12, 31, 35, 14), (14, 35, 34, 15), (15, 34, 33, 16), (16, 33, 32, 17), (17, 32, 30, 13), (36, 19, 23, 38), (38, 23, 22, 39), (39, 22, 21, 40), (40, 21, 20, 41), (41, 20, 18, 37), (6, 43, 47, 8), (8, 47, 46, 9), (9, 46, 45, 10), (10, 45, 44, 11), (11, 44, 42, 7), (24, 1, 5, 26), (26, 5, 4, 27), (27, 4, 3, 28), (28, 3, 2, 29), (29, 2, 0, 25), (12, 1, 24, 31)])
me_plane_001.polygons.foreach_set('material_index', [0, 0, 0, 0, 1, 0, 0, 0, 0, 0, 0, 0, 0, 0, 0, 0, 0, 0, 0, 0, 0, 0, 0, 0, 0, 0])
_uv = me_plane_001.uv_layers.new(name='UVMap')
_uv.uv.foreach_set('vector', [2.071, 1.09, 2.071, 0.7558, 2.075, 0.7558, 2.075, 1.09, 0.8152, 0.9109, 0.8111, 0.9378, 0.7991, 0.9621, 0.7804, 0.9814, 0.7568, 0.9938, 0.7307, 0.998, 0.08452, 0.998, 0.05839, 0.9938, 0.03482, 0.9814, 0.01611, 0.9621, 0.004101, 0.9378, -3.755e-05, 0.9109, -3.746e-05, 0.08514, 0.004101, 0.05822, 0.01611, 0.03393, 0.03482, 0.01466, 0.05839, 0.00228, 0.08452, -0.001984, 0.7307, -0.001984, 0.7568, 0.00228, 0.7804, 0.01466, 0.7991, 0.03393, 0.8111, 0.05822, 0.8152, 0.08514, 2.065, 1.146, 2.065, 0.3205, 2.068, 0.3205, 2.068, 1.146, 2.075, 0.2989, 2.075, 0.6327, 2.071, 0.6327, 2.071, 0.2989, 0.3137, 0.9206, 0.2866, 0.9215, 0.2636, 0.9153, 0.2468, 0.9024, 0.238, 0.8842, 0.238, 0.8624, 0.2373, 0.1319, 0.2461, 0.1086, 0.2629, 0.08622, 0.2859, 0.06684, 0.313, 0.05239, 0.3415, 0.04428, 0.7323, 0.04532, 0.7594, 0.04434, 0.7824, 0.05059, 0.7992, 0.06346, 0.808, 0.08168, 0.808, 0.1035, 0.8087, 0.834, 0.7999, 0.8573, 0.7831, 0.8797, 0.7601, 0.899, 0.733, 0.9135, 0.7045, 0.9216, 2.071, 0.3012, 2.068, 0.3012, 2.068, 0.2743, 2.071, 0.2743, 2.071, 0.2743, 2.068, 0.2743, 2.068, 0.25, 2.071, 0.25, 2.075, 0.7069, 2.071, 0.7069, 2.071, 0.6855, 2.075, 0.6855, 2.075, 0.6855, 2.071, 0.6855, 2.071, 0.6599, 2.075, 0.6599, 2.075, 0.6599, 2.071, 0.6599, 2.071, 0.6327, 2.075, 0.6327, 2.068, 0.3205, 2.065, 0.3205, 2.065, 0.2936, 2.068, 0.2936, 2.068, 0.2936, 2.065, 0.2936, 2.065, 0.2693, 2.068, 0.2693, 2.068, 0.2693, 2.065, 0.2693, 2.065, 0.25, 2.068, 0.25, 2.071, 0.25, 2.075, 0.25, 2.075, 0.2727, 2.071, 0.2727, 2.071, 0.2727, 2.075, 0.2727, 2.075, 0.2989, 2.071, 0.2989, 2.065, 1.146, 2.068, 1.146, 2.068, 1.173, 2.065, 1.173, 2.065, 1.173, 2.068, 1.173, 2.068, 1.197, 2.065, 1.197, 2.065, 1.197, 2.068, 1.197, 2.068, 1.217, 2.065, 1.217, 2.071, 0.7069, 2.075, 0.7069, 2.075, 0.7296, 2.071, 0.7296, 2.071, 0.7296, 2.075, 0.7296, 2.075, 0.7558, 2.071, 0.7558, 2.068, 1.127, 2.071, 1.127, 2.071, 1.154, 2.068, 1.154, 2.068, 1.154, 2.071, 1.154, 2.071, 1.178, 2.068, 1.178, 2.075, 1.164, 2.071, 1.164, 2.071, 1.142, 2.075, 1.142, 2.075, 1.142, 2.071, 1.142, 2.071, 1.117, 2.075, 1.117, 2.075, 1.117, 2.071, 1.117, 2.071, 1.09, 2.075, 1.09, 2.071, 0.3012, 2.071, 1.127, 2.068, 1.127, 2.068, 0.3012])
me_plane_001.materials.append(mat_1)
me_plane_001.materials.append(mat_ty)
me_plane_001.use_remesh_preserve_volume = False
me_plane_001.use_remesh_preserve_attributes = False
me_plane_001.use_mirror_vertex_groups = False
me_plane_001.update()
me_plane = bpy.data.meshes.new('Plane')
me_plane.from_pydata([(-0.7224, -2.003, 0.0), (-1.071, -1.654, 0.0), (-0.8301, -1.986, 0.0), (-0.9273, -1.936, 0.0), (-1.004, -1.859, 0.0), (-1.054, -1.762, 0.0), (0.971, -1.654, 0.0), (0.6224, -2.003, 0.0), (0.954, -1.762, 0.0), (0.9044, -1.859, 0.0), (0.8273, -1.936, 0.0), (0.7301, -1.986, 0.0), (-1.071, 1.65, 0.0), (-0.7224, 1.999, 0.0), (-1.054, 1.758, 0.0), (-1.004, 1.855, 0.0), (-0.9273, 1.932, 0.0), (-0.8301, 1.982, 0.0), (0.6224, 1.999, 0.0), (0.971, 1.65, 0.0), (0.7301, 1.982, 0.0), (0.8273, 1.932, 0.0), (0.9044, 1.855, 0.0), (0.954, 1.758, 0.0), (-1.071, -1.654, 0.01296), (-0.7224, -2.003, 0.01296), (-1.054, -1.762, 0.01296), (-1.004, -1.859, 0.01296), (-0.9273, -1.936, 0.01296), (-0.8301, -1.986, 0.01296), (-0.7224, 1.999, 0.01296), (-1.071, 1.65, 0.01296), (-0.8301, 1.982, 0.01296), (-0.9273, 1.932, 0.01296), (-1.004, 1.855, 0.01296), (-1.054, 1.758, 0.01296), (0.971, 1.65, 0.01296), (0.6224, 1.999, 0.01296), (0.954, 1.758, 0.01296), (0.9044, 1.855, 0.01296), (0.8273, 1.932, 0.01296), (0.7301, 1.982, 0.01296), (0.6224, -2.003, 0.01296), (0.971, -1.654, 0.01296), (0.7301, -1.986, 0.01296), (0.8273, -1.936, 0.01296), (0.9044, -1.859, 0.01296), (0.954, -1.762, 0.01296)], [], [(0, 7, 42, 25), (24, 26, 27, 28, 29, 25, 42, 44, 45, 46, 47, 43, 36, 38, 39, 40, 41, 37, 30, 32, 33, 34, 35, 31), (6, 19, 36, 43), (18, 13, 30, 37), (0, 2, 3, 4, 5, 1, 12, 14, 15, 16, 17, 13, 18, 20, 21, 22, 23, 19, 6, 8, 9, 10, 11, 7), (12, 31, 35, 14), (14, 35, 34, 15), (15, 34, 33, 16), (16, 33, 32, 17), (17, 32, 30, 13), (36, 19, 23, 38), (38, 23, 22, 39), (39, 22, 21, 40), (40, 21, 20, 41), (41, 20, 18, 37), (6, 43, 47, 8), (8, 47, 46, 9), (9, 46, 45, 10), (10, 45, 44, 11), (11, 44, 42, 7), (24, 1, 5, 26), (26, 5, 4, 27), (27, 4, 3, 28), (28, 3, 2, 29), (29, 2, 0, 25), (12, 1, 24, 31)])
me_plane.polygons.foreach_set('material_index', [0, 0, 0, 0, 1, 0, 0, 0, 0, 0, 0, 0, 0, 0, 0, 0, 0, 0, 0, 0, 0, 0, 0, 0, 0, 0])
_uv = me_plane.uv_layers.new(name='UVMap')
_uv.uv.foreach_set('vector', [2.071, 1.09, 2.071, 0.7558, 2.075, 0.7558, 2.075, 1.09, 0.9672, 0.9109, 0.9631, 0.9378, 0.9511, 0.9621, 0.9324, 0.9814, 0.9088, 0.9938, 0.8827, 0.998, 0.5565, 0.998, 0.5304, 0.9938, 0.5068, 0.9814, 0.4881, 0.9621, 0.4761, 0.9378, 0.472, 0.9109, 0.472, 0.08514, 0.4761, 0.05822, 0.4881, 0.03393, 0.5068, 0.01466, 0.5304, 0.00228, 0.5565, -0.001984, 0.8827, -0.001984, 0.9088, 0.00228, 0.9324, 0.01466, 0.9511, 0.03393, 0.9631, 0.05822, 0.9672, 0.08514, 2.065, 1.146, 2.065, 0.3205, 2.068, 0.3205, 2.068, 1.146, 2.075, 0.2989, 2.075, 0.6327, 2.071, 0.6327, 2.071, 0.2989, 0.3137, 0.9206, 0.2866, 0.9215, 0.2636, 0.9153, 0.2468, 0.9024, 0.238, 0.8842, 0.238, 0.8624, 0.2373, 0.1319, 0.2461, 0.1086, 0.2629, 0.08622, 0.2859, 0.06684, 0.313, 0.05239, 0.3415, 0.04428, 0.7323, 0.04532, 0.7594, 0.04434, 0.7824, 0.05059, 0.7992, 0.06346, 0.808, 0.08168, 0.808, 0.1035, 0.8087, 0.834, 0.7999, 0.8573, 0.7831, 0.8797, 0.7601, 0.899, 0.733, 0.9135, 0.7045, 0.9216, 2.071, 0.3012, 2.068, 0.3012, 2.068, 0.2743, 2.071, 0.2743, 2.071, 0.2743, 2.068, 0.2743, 2.068, 0.25, 2.071, 0.25, 2.075, 0.7069, 2.071, 0.7069, 2.071, 0.6855, 2.075, 0.6855, 2.075, 0.6855, 2.071, 0.6855, 2.071, 0.6599, 2.075, 0.6599, 2.075, 0.6599, 2.071, 0.6599, 2.071, 0.6327, 2.075, 0.6327, 2.068, 0.3205, 2.065, 0.3205, 2.065, 0.2936, 2.068, 0.2936, 2.068, 0.2936, 2.065, 0.2936, 2.065, 0.2693, 2.068, 0.2693, 2.068, 0.2693, 2.065, 0.2693, 2.065, 0.25, 2.068, 0.25, 2.071, 0.25, 2.075, 0.25, 2.075, 0.2727, 2.071, 0.2727, 2.071, 0.2727, 2.075, 0.2727, 2.075, 0.2989, 2.071, 0.2989, 2.065, 1.146, 2.068, 1.146, 2.068, 1.173, 2.065, 1.173, 2.065, 1.173, 2.068, 1.173, 2.068, 1.197, 2.065, 1.197, 2.065, 1.197, 2.068, 1.197, 2.068, 1.217, 2.065, 1.217, 2.071, 0.7069, 2.075, 0.7069, 2.075, 0.7296, 2.071, 0.7296, 2.071, 0.7296, 2.075, 0.7296, 2.075, 0.7558, 2.071, 0.7558, 2.068, 1.127, 2.071, 1.127, 2.071, 1.154, 2.068, 1.154, 2.068, 1.154, 2.071, 1.154, 2.071, 1.178, 2.068, 1.178, 2.075, 1.164, 2.071, 1.164, 2.071, 1.142, 2.075, 1.142, 2.075, 1.142, 2.071, 1.142, 2.071, 1.117, 2.075, 1.117, 2.075, 1.117, 2.071, 1.117, 2.071, 1.09, 2.075, 1.09, 2.071, 0.3012, 2.071, 1.127, 2.068, 1.127, 2.068, 0.3012])
me_plane.materials.append(mat_0)
me_plane.materials.append(mat_ty)
me_plane.use_remesh_preserve_volume = False
me_plane.use_remesh_preserve_attributes = False
me_plane.use_mirror_vertex_groups = False
me_plane.update()

# ---- objects
ob_lamp_001 = bpy.data.objects.new('Lamp.001', light_lamp_001)
ob_point_001 = bpy.data.objects.new('Point.001', light_point_001)
ob_9 = bpy.data.objects.new('9', me_plane_010)
ob_8 = bpy.data.objects.new('8', me_plane_009)
ob_7 = bpy.data.objects.new('7', me_plane_008)
ob_6 = bpy.data.objects.new('6', me_plane_006)
ob_5 = bpy.data.objects.new('5', me_plane_005)
ob_4 = bpy.data.objects.new('4', me_plane_004)
ob_3 = bpy.data.objects.new('3', me_plane_003)
ob_2 = bpy.data.objects.new('2', me_plane_002)
ob_1 = bpy.data.objects.new('1', me_plane_001)
ob_point = bpy.data.objects.new('Point', light_point)
ob_0 = bpy.data.objects.new('0', me_plane)
ob_lamp = bpy.data.objects.new('Lamp', light_lamp)
ob_camera = bpy.data.objects.new('Camera', cam_camera)

# ---- transforms, parenting, visibility, modifiers, constraints
ob_lamp_001.location = (3.975, 0.0, 5.0)
ob_lamp_001.rotation_euler = (0.6503, 0.05522, 1.866)
ob_lamp_001.lock_rotations_4d = False
ob_lamp_001.empty_display_type = 'ARROWS'
ob_lamp_001.color = (0.0, 0.0, 0.0, 0.0)
ob_lamp_001.lineart.crease_threshold = 0.0
ob_point_001.location = (4.269, 0.0, -5.0)
ob_point_001.lineart.crease_threshold = 0.0
ob_9.location = (6.0, -2.0, 0.0)
ob_9.rotation_euler = (0.0, -0.0, 3.142)
ob_9.lineart.crease_threshold = 0.0
_vg = ob_9.vertex_groups.new(name='Group')
ob_8.location = (3.0, -2.0, 0.0)
ob_8.rotation_euler = (0.0, -0.0, 3.142)
ob_8.lineart.crease_threshold = 0.0
_vg = ob_8.vertex_groups.new(name='Group')
ob_7.location = (-3.775e-07, -2.0, 0.0)
ob_7.rotation_euler = (0.0, -0.0, 3.142)
ob_7.lineart.crease_threshold = 0.0
_vg = ob_7.vertex_groups.new(name='Group')
ob_6.location = (-3.0, -2.0, 0.0)
ob_6.rotation_euler = (0.0, -0.0, 3.142)
ob_6.lineart.crease_threshold = 0.0
_vg = ob_6.vertex_groups.new(name='Group')
ob_5.location = (-6.0, -2.0, 0.0)
ob_5.rotation_euler = (0.0, -0.0, 3.142)
ob_5.lineart.crease_threshold = 0.0
_vg = ob_5.vertex_groups.new(name='Group')
ob_4.location = (6.0, 3.0, 0.0)
ob_4.rotation_euler = (0.0, -0.0, 3.142)
ob_4.lineart.crease_threshold = 0.0
_vg = ob_4.vertex_groups.new(name='Group')
ob_3.location = (3.0, 3.0, 0.0)
ob_3.rotation_euler = (0.0, -0.0, 3.142)
ob_3.lineart.crease_threshold = 0.0
_vg = ob_3.vertex_groups.new(name='Group')
ob_2.location = (3.775e-07, 3.0, 0.0)
ob_2.rotation_euler = (0.0, -0.0, 3.142)
ob_2.lineart.crease_threshold = 0.0
_vg = ob_2.vertex_groups.new(name='Group')
ob_1.location = (-3.0, 3.0, 0.0)
ob_1.rotation_euler = (0.0, -0.0, 3.142)
ob_1.lineart.crease_threshold = 0.0
_vg = ob_1.vertex_groups.new(name='Group')
ob_point.location = (-3.469, 0.0, -5.0)
ob_point.lineart.crease_threshold = 0.0
ob_0.location = (-6.0, 3.0, 0.0)
ob_0.rotation_euler = (0.0, -0.0, 3.142)
ob_0.lineart.crease_threshold = 0.0
_vg = ob_0.vertex_groups.new(name='Group')
ob_lamp.location = (-4.059, 0.0, 5.0)
ob_lamp.rotation_euler = (0.6503, 0.05522, 1.866)
ob_lamp.lock_rotations_4d = False
ob_lamp.empty_display_type = 'ARROWS'
ob_lamp.color = (0.0, 0.0, 0.0, 0.0)
ob_lamp.lineart.crease_threshold = 0.0
ob_camera.location = (10.02, 0.0, 5.0)
ob_camera.rotation_euler = (1.109, 0.0, 0.8149)
ob_camera.lock_rotations_4d = False
ob_camera.empty_display_type = 'ARROWS'
ob_camera.color = (0.0, 0.0, 0.0, 0.0)
ob_camera.hide_viewport = True
ob_camera.display_type = 'WIRE'
ob_camera.lineart.crease_threshold = 0.0

# ---- collection membership
col_collection_1.objects.link(ob_lamp_001)
col_collection_1.objects.link(ob_point_001)
col_collection_1.objects.link(ob_9)
col_collection_1.objects.link(ob_8)
col_collection_1.objects.link(ob_7)
col_collection_1.objects.link(ob_6)
col_collection_1.objects.link(ob_5)
col_collection_1.objects.link(ob_4)
col_collection_1.objects.link(ob_3)
col_collection_1.objects.link(ob_2)
col_collection_1.objects.link(ob_1)
col_collection_1.objects.link(ob_point)
col_collection_1.objects.link(ob_0)
col_collection_1.objects.link(ob_lamp)
col_collection_1.objects.link(ob_camera)

# ---- scene / render settings (as saved in the file)
scene.camera = ob_camera
scene.frame_start = 1; scene.frame_end = 250; scene.frame_set(0)
scene.render.engine = 'BLENDER_EEVEE_NEXT'
scene.render.resolution_percentage = 50
scene.render.dither_intensity = 0.0
scene.cycles.use_denoising = False
scene.cycles.samples = 128
scene.cycles.sampling_pattern = 'TABULATED_SOBOL'
scene.cycles.use_adaptive_sampling = False
scene.cycles.use_light_tree = False
scene.cycles.blur_glossy = 0.0
scene.cycles.sample_clamp_indirect = 0.0
scene.view_settings.view_transform = 'Standard'
bpy.context.view_layer.update()
